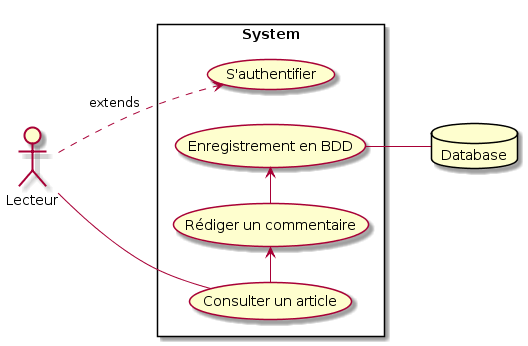

The diagram above was rendered by PlantUML. Its source (embedded in the PNG):
@startuml
left to right direction
skinparam packageStyle rectangle
actor Lecteur
database Database
rectangle System {
Lecteur .> (S'authentifier) : extends
Lecteur -- (Consulter un article)
(Consulter un article) -> (Rédiger un commentaire)
(Rédiger un commentaire) -> (Enregistrement en BDD)
(Enregistrement en BDD) -- Database  
}
@enduml